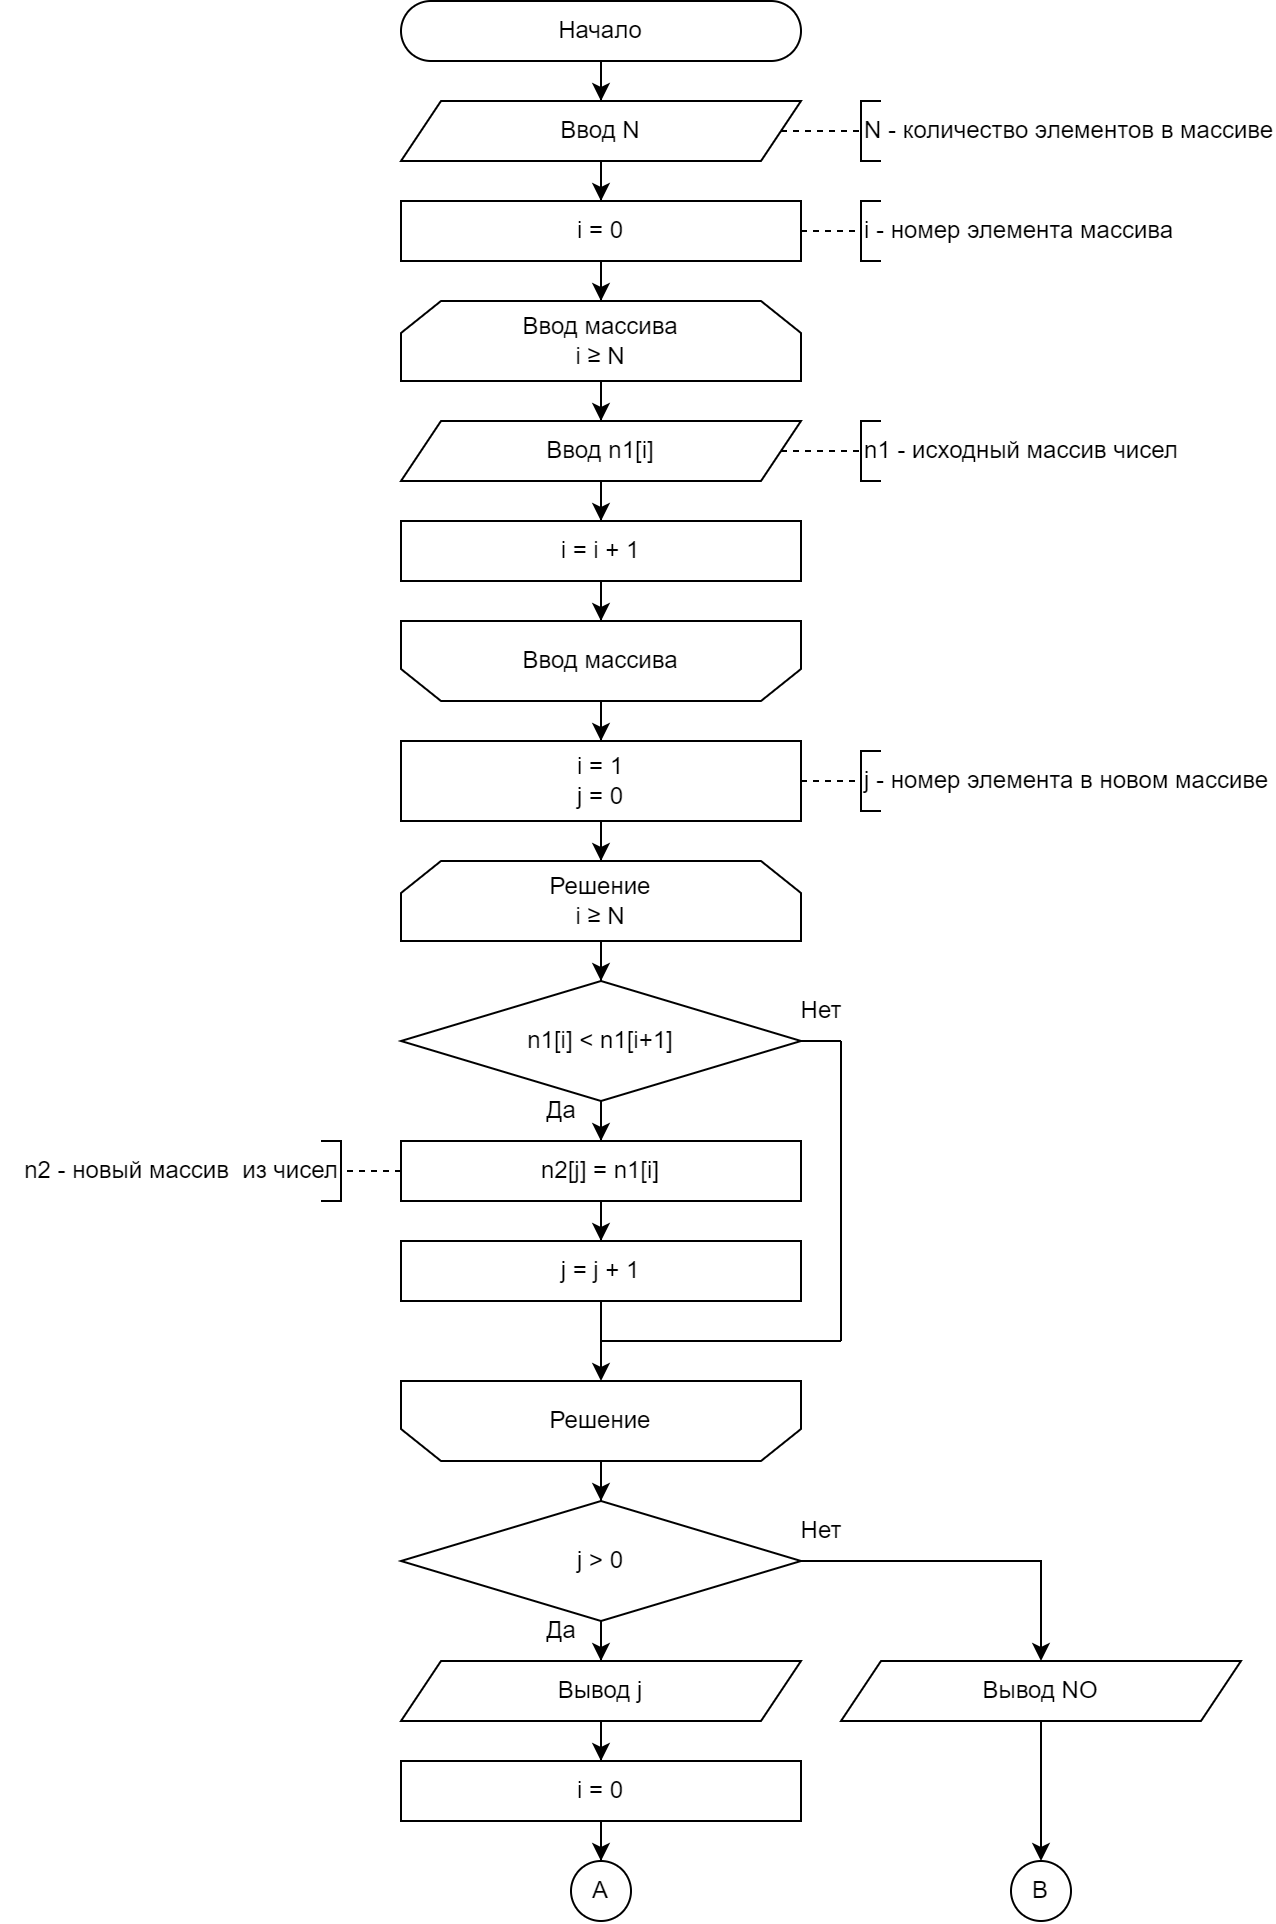

The diagram above was exported from draw.io. Its source (the exported page's mxGraphModel, read from the mxfile embedded in the PNG):
<mxGraphModel dx="2049" dy="1263" grid="1" gridSize="10" guides="1" tooltips="1" connect="1" arrows="1" fold="1" page="1" pageScale="1" pageWidth="827" pageHeight="1169" math="0" shadow="0">
  <root>
    <mxCell id="0" />
    <mxCell id="1" parent="0" />
    <mxCell id="2" style="edgeStyle=orthogonalEdgeStyle;rounded=0;orthogonalLoop=1;jettySize=auto;html=1;" edge="1" source="3" target="5" parent="1">
      <mxGeometry relative="1" as="geometry" />
    </mxCell>
    <mxCell id="3" value="Начало" style="rounded=1;whiteSpace=wrap;html=1;arcSize=50;" vertex="1" parent="1">
      <mxGeometry x="2700" y="10" width="200" height="30" as="geometry" />
    </mxCell>
    <mxCell id="4" style="edgeStyle=orthogonalEdgeStyle;rounded=0;orthogonalLoop=1;jettySize=auto;html=1;" edge="1" source="5" target="9" parent="1">
      <mxGeometry relative="1" as="geometry" />
    </mxCell>
    <mxCell id="5" value="Ввод N" style="shape=parallelogram;perimeter=parallelogramPerimeter;whiteSpace=wrap;html=1;fixedSize=1;" vertex="1" parent="1">
      <mxGeometry x="2700" y="60" width="200" height="30" as="geometry" />
    </mxCell>
    <mxCell id="6" value="N - количество элементов в массиве" style="strokeWidth=1;html=1;shape=mxgraph.flowchart.annotation_1;align=left;pointerEvents=1;" vertex="1" parent="1">
      <mxGeometry x="2930" y="60" width="10" height="30" as="geometry" />
    </mxCell>
    <mxCell id="7" value="" style="endArrow=none;html=1;rounded=0;entryX=0;entryY=0.5;entryDx=0;entryDy=0;entryPerimeter=0;exitX=1;exitY=0.5;exitDx=0;exitDy=0;dashed=1;" edge="1" target="6" parent="1">
      <mxGeometry width="50" height="50" relative="1" as="geometry">
        <mxPoint x="2890" y="75" as="sourcePoint" />
        <mxPoint x="2980" y="65" as="targetPoint" />
      </mxGeometry>
    </mxCell>
    <mxCell id="8" style="edgeStyle=orthogonalEdgeStyle;rounded=0;orthogonalLoop=1;jettySize=auto;html=1;" edge="1" source="9" target="13" parent="1">
      <mxGeometry relative="1" as="geometry" />
    </mxCell>
    <mxCell id="9" value="i = 0" style="rounded=0;whiteSpace=wrap;html=1;" vertex="1" parent="1">
      <mxGeometry x="2700" y="110" width="200" height="30" as="geometry" />
    </mxCell>
    <mxCell id="10" value="i - номер элемента массива" style="strokeWidth=1;html=1;shape=mxgraph.flowchart.annotation_1;align=left;pointerEvents=1;" vertex="1" parent="1">
      <mxGeometry x="2930" y="110" width="10" height="30" as="geometry" />
    </mxCell>
    <mxCell id="11" value="" style="endArrow=none;html=1;rounded=0;entryX=0;entryY=0.5;entryDx=0;entryDy=0;entryPerimeter=0;exitX=1;exitY=0.5;exitDx=0;exitDy=0;dashed=1;" edge="1" target="10" parent="1">
      <mxGeometry width="50" height="50" relative="1" as="geometry">
        <mxPoint x="2900" y="125" as="sourcePoint" />
        <mxPoint x="2980" y="115" as="targetPoint" />
      </mxGeometry>
    </mxCell>
    <mxCell id="12" style="edgeStyle=orthogonalEdgeStyle;rounded=0;orthogonalLoop=1;jettySize=auto;html=1;" edge="1" source="13" target="15" parent="1">
      <mxGeometry relative="1" as="geometry" />
    </mxCell>
    <mxCell id="13" value="Ввод массива&lt;div&gt;i&amp;nbsp;&lt;span style=&quot;text-align: left;&quot;&gt;≥&lt;/span&gt;&amp;nbsp;N&lt;/div&gt;" style="shape=loopLimit;whiteSpace=wrap;html=1;" vertex="1" parent="1">
      <mxGeometry x="2700" y="160" width="200" height="40" as="geometry" />
    </mxCell>
    <mxCell id="14" style="edgeStyle=orthogonalEdgeStyle;rounded=0;orthogonalLoop=1;jettySize=auto;html=1;" edge="1" source="15" target="19" parent="1">
      <mxGeometry relative="1" as="geometry" />
    </mxCell>
    <mxCell id="15" value="Ввод n1[i]" style="shape=parallelogram;perimeter=parallelogramPerimeter;whiteSpace=wrap;html=1;fixedSize=1;" vertex="1" parent="1">
      <mxGeometry x="2700" y="220" width="200" height="30" as="geometry" />
    </mxCell>
    <mxCell id="16" value="n1 - исходный массив чисел" style="strokeWidth=1;html=1;shape=mxgraph.flowchart.annotation_1;align=left;pointerEvents=1;" vertex="1" parent="1">
      <mxGeometry x="2930" y="220" width="10" height="30" as="geometry" />
    </mxCell>
    <mxCell id="17" value="" style="endArrow=none;html=1;rounded=0;entryX=0;entryY=0.5;entryDx=0;entryDy=0;entryPerimeter=0;exitX=1;exitY=0.5;exitDx=0;exitDy=0;dashed=1;" edge="1" source="15" target="16" parent="1">
      <mxGeometry width="50" height="50" relative="1" as="geometry">
        <mxPoint x="2900" y="235" as="sourcePoint" />
        <mxPoint x="2980" y="225" as="targetPoint" />
      </mxGeometry>
    </mxCell>
    <mxCell id="18" style="edgeStyle=orthogonalEdgeStyle;rounded=0;orthogonalLoop=1;jettySize=auto;html=1;" edge="1" source="19" target="21" parent="1">
      <mxGeometry relative="1" as="geometry" />
    </mxCell>
    <mxCell id="19" value="i = i + 1" style="rounded=0;whiteSpace=wrap;html=1;" vertex="1" parent="1">
      <mxGeometry x="2700" y="270" width="200" height="30" as="geometry" />
    </mxCell>
    <mxCell id="20" style="edgeStyle=orthogonalEdgeStyle;rounded=0;orthogonalLoop=1;jettySize=auto;html=1;" edge="1" source="21" target="23" parent="1">
      <mxGeometry relative="1" as="geometry" />
    </mxCell>
    <mxCell id="21" value="Ввод массива" style="shape=loopLimit;whiteSpace=wrap;html=1;direction=west;" vertex="1" parent="1">
      <mxGeometry x="2700" y="320" width="200" height="40" as="geometry" />
    </mxCell>
    <mxCell id="22" style="edgeStyle=orthogonalEdgeStyle;rounded=0;orthogonalLoop=1;jettySize=auto;html=1;" edge="1" source="23" target="27" parent="1">
      <mxGeometry relative="1" as="geometry" />
    </mxCell>
    <mxCell id="23" value="i = 1&lt;div&gt;j = 0&lt;/div&gt;" style="rounded=0;whiteSpace=wrap;html=1;" vertex="1" parent="1">
      <mxGeometry x="2700" y="380" width="200" height="40" as="geometry" />
    </mxCell>
    <mxCell id="24" value="j - номер элемента в новом массиве" style="strokeWidth=1;html=1;shape=mxgraph.flowchart.annotation_1;align=left;pointerEvents=1;" vertex="1" parent="1">
      <mxGeometry x="2930" y="385" width="10" height="30" as="geometry" />
    </mxCell>
    <mxCell id="25" value="" style="endArrow=none;html=1;rounded=0;entryX=0;entryY=0.5;entryDx=0;entryDy=0;entryPerimeter=0;exitX=1;exitY=0.5;exitDx=0;exitDy=0;dashed=1;" edge="1" target="24" parent="1">
      <mxGeometry width="50" height="50" relative="1" as="geometry">
        <mxPoint x="2900" y="400" as="sourcePoint" />
        <mxPoint x="2980" y="390" as="targetPoint" />
      </mxGeometry>
    </mxCell>
    <mxCell id="26" style="edgeStyle=orthogonalEdgeStyle;rounded=0;orthogonalLoop=1;jettySize=auto;html=1;" edge="1" source="27" target="31" parent="1">
      <mxGeometry relative="1" as="geometry" />
    </mxCell>
    <mxCell id="27" value="Решение&lt;div&gt;i&amp;nbsp;&lt;span style=&quot;text-align: left;&quot;&gt;≥&lt;/span&gt;&amp;nbsp;N&lt;/div&gt;" style="shape=loopLimit;whiteSpace=wrap;html=1;" vertex="1" parent="1">
      <mxGeometry x="2700" y="440" width="200" height="40" as="geometry" />
    </mxCell>
    <mxCell id="28" style="edgeStyle=orthogonalEdgeStyle;rounded=0;orthogonalLoop=1;jettySize=auto;html=1;" edge="1" source="29" target="44" parent="1">
      <mxGeometry relative="1" as="geometry" />
    </mxCell>
    <mxCell id="29" value="Решение" style="shape=loopLimit;whiteSpace=wrap;html=1;direction=west;" vertex="1" parent="1">
      <mxGeometry x="2700" y="700" width="200" height="40" as="geometry" />
    </mxCell>
    <mxCell id="30" style="edgeStyle=orthogonalEdgeStyle;rounded=0;orthogonalLoop=1;jettySize=auto;html=1;" edge="1" source="31" target="33" parent="1">
      <mxGeometry relative="1" as="geometry" />
    </mxCell>
    <mxCell id="31" value="n1[i] &amp;lt; n1[i+1]" style="rhombus;whiteSpace=wrap;html=1;" vertex="1" parent="1">
      <mxGeometry x="2700" y="500" width="200" height="60" as="geometry" />
    </mxCell>
    <mxCell id="32" style="edgeStyle=orthogonalEdgeStyle;rounded=0;orthogonalLoop=1;jettySize=auto;html=1;" edge="1" source="33" target="35" parent="1">
      <mxGeometry relative="1" as="geometry" />
    </mxCell>
    <mxCell id="33" value="n2[j] = n1[i]" style="rounded=0;whiteSpace=wrap;html=1;" vertex="1" parent="1">
      <mxGeometry x="2700" y="580" width="200" height="30" as="geometry" />
    </mxCell>
    <mxCell id="34" style="edgeStyle=orthogonalEdgeStyle;rounded=0;orthogonalLoop=1;jettySize=auto;html=1;" edge="1" source="35" target="29" parent="1">
      <mxGeometry relative="1" as="geometry" />
    </mxCell>
    <mxCell id="35" value="j = j + 1" style="rounded=0;whiteSpace=wrap;html=1;" vertex="1" parent="1">
      <mxGeometry x="2700" y="630" width="200" height="30" as="geometry" />
    </mxCell>
    <mxCell id="36" value="" style="endArrow=none;html=1;rounded=0;exitX=1;exitY=0.5;exitDx=0;exitDy=0;" edge="1" source="31" parent="1">
      <mxGeometry width="50" height="50" relative="1" as="geometry">
        <mxPoint x="2910" y="540" as="sourcePoint" />
        <mxPoint x="2920" y="530" as="targetPoint" />
      </mxGeometry>
    </mxCell>
    <mxCell id="37" value="" style="endArrow=none;html=1;rounded=0;" edge="1" parent="1">
      <mxGeometry width="50" height="50" relative="1" as="geometry">
        <mxPoint x="2800" y="680" as="sourcePoint" />
        <mxPoint x="2920" y="680" as="targetPoint" />
      </mxGeometry>
    </mxCell>
    <mxCell id="38" value="" style="endArrow=none;html=1;rounded=0;" edge="1" parent="1">
      <mxGeometry width="50" height="50" relative="1" as="geometry">
        <mxPoint x="2920" y="680" as="sourcePoint" />
        <mxPoint x="2920" y="530" as="targetPoint" />
      </mxGeometry>
    </mxCell>
    <mxCell id="39" value="" style="strokeWidth=1;html=1;shape=mxgraph.flowchart.annotation_1;align=left;pointerEvents=1;flipH=1;" vertex="1" parent="1">
      <mxGeometry x="2660" y="580" width="10" height="30" as="geometry" />
    </mxCell>
    <mxCell id="40" value="" style="endArrow=none;html=1;rounded=0;entryX=0;entryY=0.5;entryDx=0;entryDy=0;entryPerimeter=0;dashed=1;exitX=0;exitY=0.5;exitDx=0;exitDy=0;" edge="1" target="39" parent="1">
      <mxGeometry width="50" height="50" relative="1" as="geometry">
        <mxPoint x="2700" y="595" as="sourcePoint" />
        <mxPoint x="2710" y="585" as="targetPoint" />
      </mxGeometry>
    </mxCell>
    <mxCell id="41" value="&lt;span style=&quot;text-align: left;&quot;&gt;n2 - новый массив&amp;nbsp; из чисел&lt;/span&gt;" style="text;html=1;align=center;verticalAlign=middle;resizable=0;points=[];autosize=1;strokeColor=none;fillColor=none;" vertex="1" parent="1">
      <mxGeometry x="2500" y="580" width="180" height="30" as="geometry" />
    </mxCell>
    <mxCell id="42" style="edgeStyle=orthogonalEdgeStyle;rounded=0;orthogonalLoop=1;jettySize=auto;html=1;" edge="1" source="44" target="48" parent="1">
      <mxGeometry relative="1" as="geometry" />
    </mxCell>
    <mxCell id="43" style="edgeStyle=orthogonalEdgeStyle;rounded=0;orthogonalLoop=1;jettySize=auto;html=1;" edge="1" source="44" target="52" parent="1">
      <mxGeometry relative="1" as="geometry" />
    </mxCell>
    <mxCell id="44" value="j &amp;gt; 0" style="rhombus;whiteSpace=wrap;html=1;" vertex="1" parent="1">
      <mxGeometry x="2700" y="760" width="200" height="60" as="geometry" />
    </mxCell>
    <mxCell id="45" value="Да" style="text;html=1;align=center;verticalAlign=middle;resizable=0;points=[];autosize=1;strokeColor=none;fillColor=none;" vertex="1" parent="1">
      <mxGeometry x="2760" y="550" width="40" height="30" as="geometry" />
    </mxCell>
    <mxCell id="46" value="Нет" style="text;html=1;align=center;verticalAlign=middle;resizable=0;points=[];autosize=1;strokeColor=none;fillColor=none;" vertex="1" parent="1">
      <mxGeometry x="2890" y="500" width="40" height="30" as="geometry" />
    </mxCell>
    <mxCell id="47" style="edgeStyle=orthogonalEdgeStyle;rounded=0;orthogonalLoop=1;jettySize=auto;html=1;" edge="1" source="48" target="50" parent="1">
      <mxGeometry relative="1" as="geometry" />
    </mxCell>
    <mxCell id="48" value="Вывод j" style="shape=parallelogram;perimeter=parallelogramPerimeter;whiteSpace=wrap;html=1;fixedSize=1;" vertex="1" parent="1">
      <mxGeometry x="2700" y="840" width="200" height="30" as="geometry" />
    </mxCell>
    <mxCell id="49" style="edgeStyle=orthogonalEdgeStyle;rounded=0;orthogonalLoop=1;jettySize=auto;html=1;" edge="1" source="50" target="55" parent="1">
      <mxGeometry relative="1" as="geometry">
        <mxPoint x="2800" y="960" as="targetPoint" />
      </mxGeometry>
    </mxCell>
    <mxCell id="50" value="i = 0" style="rounded=0;whiteSpace=wrap;html=1;" vertex="1" parent="1">
      <mxGeometry x="2700" y="890" width="200" height="30" as="geometry" />
    </mxCell>
    <mxCell id="51" style="edgeStyle=orthogonalEdgeStyle;rounded=0;orthogonalLoop=1;jettySize=auto;html=1;" edge="1" source="52" target="56" parent="1">
      <mxGeometry relative="1" as="geometry" />
    </mxCell>
    <mxCell id="52" value="Вывод NO" style="shape=parallelogram;perimeter=parallelogramPerimeter;whiteSpace=wrap;html=1;fixedSize=1;" vertex="1" parent="1">
      <mxGeometry x="2920" y="840" width="200" height="30" as="geometry" />
    </mxCell>
    <mxCell id="53" value="Да" style="text;html=1;align=center;verticalAlign=middle;resizable=0;points=[];autosize=1;strokeColor=none;fillColor=none;" vertex="1" parent="1">
      <mxGeometry x="2760" y="810" width="40" height="30" as="geometry" />
    </mxCell>
    <mxCell id="54" value="Нет" style="text;html=1;align=center;verticalAlign=middle;resizable=0;points=[];autosize=1;strokeColor=none;fillColor=none;" vertex="1" parent="1">
      <mxGeometry x="2890" y="760" width="40" height="30" as="geometry" />
    </mxCell>
    <mxCell id="55" value="А" style="ellipse;whiteSpace=wrap;html=1;aspect=fixed;" vertex="1" parent="1">
      <mxGeometry x="2785" y="940" width="30" height="30" as="geometry" />
    </mxCell>
    <mxCell id="56" value="B" style="ellipse;whiteSpace=wrap;html=1;aspect=fixed;" vertex="1" parent="1">
      <mxGeometry x="3005" y="940" width="30" height="30" as="geometry" />
    </mxCell>
  </root>
</mxGraphModel>